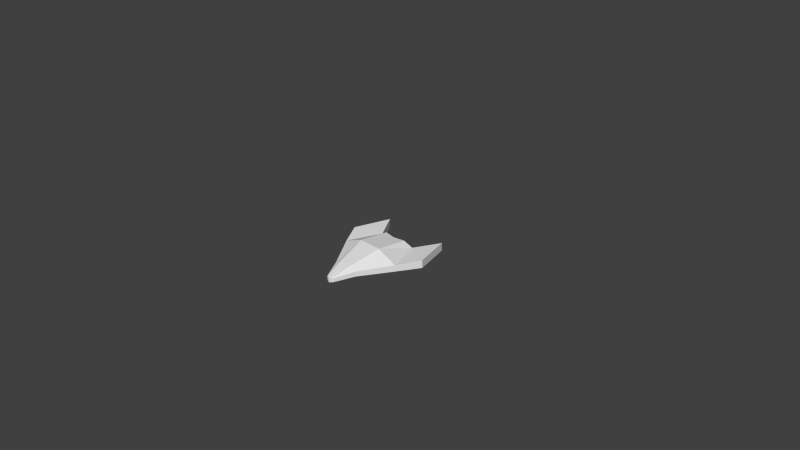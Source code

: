 # Source: ship.blend  (saved by Blender 2.76.0; exported with 4.5.12 LTS)
import bpy
from mathutils import Matrix  # noqa: F401  (used for matrix-valued properties, if any)

bpy.ops.wm.read_factory_settings(use_empty=True)
scene = bpy.context.scene
scene.name = 'Scene'

# ---- collections
col_collection_1 = bpy.data.collections.new('Collection 1'); scene.collection.children.link(col_collection_1)

# ---- materials (node trees are filled in below, after node groups)
mat_material_002 = bpy.data.materials.new('Material.002')
mat_material_002.alpha_threshold = 0.0
mat_material_002.use_transparent_shadow = False
mat_material_002.preview_render_type = 'CUBE'
mat_material_002.roughness = 0.5

# ---- material node trees

# ---- world
world_world = bpy.data.worlds.new('World'); scene.world = world_world
world_world.color = (0.05088, 0.05088, 0.05088)
world_world.use_sun_shadow = False
world_world.sun_shadow_jitter_overblur = 0.0
world_world.cycles.sampling_method = 'MANUAL'
world_world.cycles.sample_map_resolution = 256

# ---- cameras
cam_camera = bpy.data.cameras.new('Camera')
cam_camera.clip_end = 100.0
cam_camera.lens = 35.0
cam_camera.sensor_width = 32.0
cam_camera.sensor_height = 18.0
cam_camera.ortho_scale = 7.314
cam_camera.dof.focus_distance = 0.0
cam_camera.dof.aperture_fstop = 128.0

# ---- meshes
me_cube1_cube1_auv = bpy.data.meshes.new('cube1_cube1_auv')
me_cube1_cube1_auv.from_pydata([(-0.466, -0.0461, 0.061), (-0.4966, -0.03873, -0.7441), (-0.2848, -0.09327, -0.4116), (-0.1696, -0.1474, -0.3812), (-0.1696, -0.1474, 0.061), (-0.09131, -0.1001, 0.4724), (-0.1826, -0.06934, 0.4724), (-0.1826, -0.001722, 0.4724), (-0.466, 0.04563, 0.061), (-0.6476, 0.07144, -0.238), (-0.1696, 0.164, 0.061), (-0.2848, 0.04563, -0.4116), (-0.1696, 0.1165, -0.3812), (-0.05344, -0.04908, 0.7204), (-0.05344, -0.1021, 0.7204), (-0.04083, -0.04908, 0.7346), (-0.04083, -0.1021, 0.7346), (0.0, -0.04908, 0.7441), (0.0, -0.1187, 0.7441), (0.04083, -0.04908, 0.7346), (0.0, 0.04578, 0.4724), (0.0, -0.1167, 0.4724), (0.09131, -0.1001, 0.4724), (0.04083, -0.1021, 0.7346), (0.0, 0.1165, -0.3508), (0.0, 0.164, 0.061), (0.1696, -0.1474, -0.3812), (0.0, -0.164, -0.3508), (0.1696, 0.164, 0.061), (0.1696, 0.1165, -0.3812), (0.0, -0.164, 0.061), (0.1696, -0.1474, 0.061), (-0.6476, -0.03873, -0.238), (-0.4966, 0.07144, -0.7441), (-0.09131, 0.04578, 0.4724), (0.466, -0.0461, 0.061), (0.6476, 0.07144, -0.238), (0.466, 0.04563, 0.061), (0.4966, -0.03873, -0.7441), (0.6476, -0.03873, -0.238), (0.2848, -0.09327, -0.4116), (0.1826, -0.001722, 0.4724), (0.1826, -0.06934, 0.4724), (0.2848, 0.04563, -0.4116), (0.05344, -0.04908, 0.7204), (0.05344, -0.1021, 0.7204), (0.4966, 0.07144, -0.7441), (0.09131, 0.04578, 0.4724)], [], [(0, 1, 2), (0, 3, 4), (0, 5, 6), (0, 7, 8), (8, 9, 0), (8, 7, 10), (2, 1, 11), (2, 3, 0), (11, 9, 8), (11, 3, 2), (11, 10, 12), (13, 7, 14), (14, 15, 13), (14, 5, 16), (14, 7, 6), (17, 15, 18), (17, 19, 20), (18, 15, 16), (18, 5, 21), (18, 19, 17), (18, 22, 23), (24, 3, 12), (24, 10, 25), (24, 26, 27), (24, 28, 29), (27, 3, 24), (27, 26, 30), (25, 28, 24), (30, 3, 27), (30, 5, 4), (30, 26, 31), (30, 22, 21), (32, 0, 9), (32, 1, 0), (9, 11, 33), (9, 1, 32), (33, 11, 1), (33, 1, 9), (16, 15, 14), (16, 5, 18), (15, 20, 34), (15, 7, 13), (12, 3, 11), (12, 10, 24), (10, 11, 8), (10, 20, 25), (10, 7, 34), (4, 3, 30), (4, 5, 0), (34, 20, 10), (34, 7, 15), (20, 15, 17), (20, 28, 25), (21, 5, 30), (21, 22, 18), (6, 5, 14), (6, 7, 0), (35, 36, 37), (35, 38, 39), (35, 26, 40), (35, 22, 31), (35, 41, 42), (37, 43, 28), (37, 36, 43), (37, 41, 35), (40, 38, 35), (40, 26, 43), (43, 38, 40), (43, 26, 29), (44, 19, 45), (44, 41, 19), (45, 19, 23), (45, 22, 42), (45, 41, 44), (39, 38, 36), (36, 35, 39), (36, 38, 46), (46, 43, 36), (38, 43, 46), (23, 19, 18), (23, 22, 45), (19, 41, 47), (29, 26, 24), (29, 28, 43), (28, 20, 47), (28, 41, 37), (31, 26, 35), (31, 22, 30), (47, 20, 19), (47, 41, 28), (42, 22, 35), (42, 41, 45)])
me_cube1_cube1_auv.polygons.foreach_set('use_smooth', [True] * 92)
_k = set([(0, 1), (0, 2), (0, 3), (0, 4), (0, 5), (0, 6), (0, 8), (0, 32), (1, 2), (1, 32), (1, 33), (2, 3), (2, 11), (3, 4), (3, 12), (3, 27), (4, 5), (4, 30), (5, 6), (5, 14), (5, 16), (5, 18), (5, 21), (5, 30), (6, 7), (6, 14), (7, 8), (7, 10), (7, 13), (7, 15), (7, 34), (8, 9), (8, 10), (8, 11), (9, 11), (9, 32), (9, 33), (10, 11), (10, 12), (10, 24), (10, 25), (10, 34), (11, 12), (11, 33), (12, 24), (13, 14), (13, 15), (14, 16), (15, 16), (15, 17), (15, 20), (15, 34), (16, 18), (17, 18), (17, 19), (17, 20), (18, 21), (18, 22), (18, 23), (19, 20), (19, 23), (19, 41), (19, 44), (19, 47), (20, 34), (20, 47), (21, 22), (21, 30), (22, 23), (22, 30), (22, 31), (22, 35), (22, 42), (22, 45), (23, 45), (24, 27), (24, 28), (24, 29), (25, 28), (26, 27), (26, 29), (26, 31), (26, 35), (26, 40), (27, 30), (28, 29), (28, 37), (28, 41), (28, 43), (28, 47), (29, 43), (30, 31), (31, 35), (35, 37), (35, 38), (35, 39), (35, 40), (35, 42), (36, 37), (36, 39), (36, 43), (36, 46), (37, 41), (37, 43), (38, 39), (38, 40), (38, 46), (40, 43), (41, 42), (41, 44), (41, 47), (42, 45), (43, 46), (44, 45)])
me_cube1_cube1_auv.attributes.new('sharp_edge', 'BOOLEAN', 'EDGE').data.foreach_set('value', [ (min(e.vertices), max(e.vertices)) in _k for e in me_cube1_cube1_auv.edges])
_uv = me_cube1_cube1_auv.uv_layers.new(name='UVMap')
_uv.uv.foreach_set('vector', [0.7516, 0.6956, 0.7787, 0.3405, 0.6699, 0.4877, 0.7516, 0.6956, 0.6024, 0.5037, 0.6061, 0.6971, 0.7516, 0.6956, 0.5845, 0.8806, 0.6247, 0.8807, 0.1633, 0.6545, 0.3031, 0.8286, 0.2303, 0.6195, 0.2303, 0.6195, 0.1608, 0.48, 0.1633, 0.6545, 0.2303, 0.6195, 0.3031, 0.8286, 0.3679, 0.6494, 0.383, 0.3268, 0.1872, 0.3464, 0.3597, 0.4275, 0.6699, 0.4877, 0.6024, 0.5037, 0.7516, 0.6956, 1.0, 0.7853, 0.8402, 0.8611, 0.9202, 0.9926, 0.3597, 0.4275, 0.449, 0.2919, 0.383, 0.3268, 0.3597, 0.4275, 0.3679, 0.6494, 0.4094, 0.4628, 0.3226, 0.9344, 0.3031, 0.8286, 0.2793, 0.9593, 0.2793, 0.9593, 0.335, 0.9406, 0.3226, 0.9344, 0.5839, 0.992, 0.5845, 0.8806, 0.5662, 0.9926, 0.2793, 0.9593, 0.3031, 0.8286, 0.2151, 0.8684, 0.3487, 0.9487, 0.335, 0.9406, 0.2978, 0.9926, 0.3487, 0.9487, 0.335, 0.9406, 0.3836, 0.8455, 0.2978, 0.9926, 0.335, 0.9406, 0.2911, 0.9744, 0.547, 0.9917, 0.5845, 0.8806, 0.5436, 0.8817, 0.2978, 0.9926, 0.335, 0.9406, 0.3487, 0.9487, 0.547, 0.9917, 0.5845, 0.8806, 0.5662, 0.9926, 0.4812, 0.4867, 0.449, 0.2919, 0.4094, 0.4628, 0.4812, 0.4867, 0.3679, 0.6494, 0.4391, 0.6683, 0.4812, 0.4867, 0.449, 0.2919, 0.5277, 0.304, 0.4812, 0.4867, 0.3679, 0.6494, 0.4094, 0.4628, 0.5277, 0.304, 0.449, 0.2919, 0.4812, 0.4867, 0.5277, 0.5187, 0.6024, 0.5037, 0.5317, 0.6999, 0.4391, 0.6683, 0.3679, 0.6494, 0.4812, 0.4867, 0.5317, 0.6999, 0.6024, 0.5037, 0.5277, 0.5187, 0.5317, 0.6999, 0.5845, 0.8806, 0.6061, 0.6971, 0.5317, 0.6999, 0.6024, 0.5037, 0.6061, 0.6971, 0.5317, 0.6999, 0.5845, 0.8806, 0.5436, 0.8817, 0.1185, 0.5048, 0.1633, 0.6545, 0.1608, 0.48, 0.8402, 0.5643, 0.7787, 0.3405, 0.7516, 0.6956, 0.8402, 0.8611, 1.0, 0.7853, 0.9068, 0.6392, 0.1608, 0.48, 0.0, 0.3021, 0.1185, 0.5048, 0.1754, 0.3971, 0.3597, 0.4275, 0.1872, 0.3464, 0.04229, 0.2773, 0.0, 0.3021, 0.1608, 0.48, 0.2911, 0.9744, 0.335, 0.9406, 0.2793, 0.9593, 0.5662, 0.9926, 0.5845, 0.8806, 0.547, 0.9917, 0.335, 0.9406, 0.3836, 0.8455, 0.3466, 0.834, 0.335, 0.9406, 0.3031, 0.8286, 0.3226, 0.9344, 0.4094, 0.4628, 0.449, 0.2919, 0.3597, 0.4275, 0.4094, 0.4628, 0.3679, 0.6494, 0.4812, 0.4867, 0.3679, 0.6494, 0.3597, 0.4275, 0.2303, 0.6195, 0.3679, 0.6494, 0.3836, 0.8455, 0.4391, 0.6683, 0.3679, 0.6494, 0.3031, 0.8286, 0.3466, 0.834, 0.6061, 0.6971, 0.6024, 0.5037, 0.5317, 0.6999, 0.6061, 0.6971, 0.5845, 0.8806, 0.7516, 0.6956, 0.3466, 0.834, 0.3836, 0.8455, 0.3679, 0.6494, 0.3466, 0.834, 0.3031, 0.8286, 0.335, 0.9406, 0.3836, 0.8455, 0.335, 0.9406, 0.3487, 0.9487, 0.3836, 0.8455, 0.3679, 0.6494, 0.4391, 0.6683, 0.5436, 0.8817, 0.5845, 0.8806, 0.5317, 0.6999, 0.5436, 0.8817, 0.5845, 0.8806, 0.547, 0.9917, 0.6247, 0.8807, 0.5845, 0.8806, 0.5839, 0.992, 0.2151, 0.8684, 0.3031, 0.8286, 0.1633, 0.6545, 0.1633, 0.6545, 0.1608, 0.48, 0.2303, 0.6195, 0.7516, 0.6956, 0.7787, 0.3405, 0.8402, 0.5643, 0.7516, 0.6956, 0.6024, 0.5037, 0.6699, 0.4877, 0.7516, 0.6956, 0.5845, 0.8806, 0.6061, 0.6971, 0.1633, 0.6545, 0.3031, 0.8286, 0.2151, 0.8684, 0.2303, 0.6195, 0.3597, 0.4275, 0.3679, 0.6494, 0.9202, 0.9926, 0.8402, 0.8611, 1.0, 0.7853, 0.2303, 0.6195, 0.3031, 0.8286, 0.1633, 0.6545, 0.6699, 0.4877, 0.7787, 0.3405, 0.7516, 0.6956, 0.383, 0.3268, 0.449, 0.2919, 0.3597, 0.4275, 0.3597, 0.4275, 0.1872, 0.3464, 0.383, 0.3268, 0.3597, 0.4275, 0.449, 0.2919, 0.4094, 0.4628, 0.3226, 0.9344, 0.335, 0.9406, 0.2793, 0.9593, 0.3226, 0.9344, 0.3031, 0.8286, 0.335, 0.9406, 0.2793, 0.9593, 0.335, 0.9406, 0.2911, 0.9744, 0.5839, 0.992, 0.5845, 0.8806, 0.6247, 0.8807, 0.2793, 0.9593, 0.3031, 0.8286, 0.3226, 0.9344, 0.1185, 0.5048, 0.0, 0.3021, 0.1608, 0.48, 0.1608, 0.48, 0.1633, 0.6545, 0.1185, 0.5048, 0.1608, 0.48, 0.0, 0.3021, 0.04229, 0.2773, 0.9068, 0.6392, 1.0, 0.7853, 0.8402, 0.8611, 0.1872, 0.3464, 0.3597, 0.4275, 0.1754, 0.3971, 0.2911, 0.9744, 0.335, 0.9406, 0.2978, 0.9926, 0.5662, 0.9926, 0.5845, 0.8806, 0.5839, 0.992, 0.335, 0.9406, 0.3031, 0.8286, 0.3466, 0.834, 0.4094, 0.4628, 0.449, 0.2919, 0.4812, 0.4867, 0.4094, 0.4628, 0.3679, 0.6494, 0.3597, 0.4275, 0.3679, 0.6494, 0.3836, 0.8455, 0.3466, 0.834, 0.3679, 0.6494, 0.3031, 0.8286, 0.2303, 0.6195, 0.6061, 0.6971, 0.6024, 0.5037, 0.7516, 0.6956, 0.6061, 0.6971, 0.5845, 0.8806, 0.5317, 0.6999, 0.3466, 0.834, 0.3836, 0.8455, 0.335, 0.9406, 0.3466, 0.834, 0.3031, 0.8286, 0.3679, 0.6494, 0.6247, 0.8807, 0.5845, 0.8806, 0.7516, 0.6956, 0.2151, 0.8684, 0.3031, 0.8286, 0.2793, 0.9593])
me_cube1_cube1_auv.materials.append(mat_material_002)
me_cube1_cube1_auv.use_remesh_preserve_volume = False
me_cube1_cube1_auv.use_remesh_preserve_attributes = False
me_cube1_cube1_auv.use_mirror_vertex_groups = False
me_cube1_cube1_auv.update()
me_cube1_cube1_auv.normals_split_custom_set([tuple(v) for v in zip(*[iter([-0.2502, -0.9682, 0.0006437, -0.2502, -0.9682, 0.0006437, -0.2502, -0.9682, 0.0006437, -0.3235, -0.9462, 0.0, -0.3235, -0.9462, 0.0, -0.3235, -0.9462, 0.0, -0.3148, -0.9349, 0.1641, -0.3148, -0.9349, 0.1641, -0.3148, -0.9349, 0.1641, -0.8235, 0.0, 0.5673, -0.8235, 0.0, 0.5673, -0.8235, 0.0, 0.5673, -0.8548, 0.0, 0.5189, -0.8548, 0.0, 0.5189, -0.8548, 0.0, 0.5189, -0.3487, 0.8731, 0.3407, -0.3487, 0.8731, 0.3407, -0.3487, 0.8731, 0.3407, 0.8434, 0.0, -0.5374, 0.8434, 0.0, -0.5374, 0.8434, 0.0, -0.5374, -0.4103, -0.9095, -0.0666, -0.4103, -0.9095, -0.0666, -0.4103, -0.9095, -0.0666, 0.08675, 0.9957, 0.03327, 0.08675, 0.9957, 0.03327, 0.08675, 0.9957, 0.03327, 0.2556, 0.0, -0.9668, 0.2556, 0.0, -0.9668, 0.2556, 0.0, -0.9668, -0.5043, 0.8586, -0.09223, -0.5043, 0.8586, -0.09223, -0.5043, 0.8586, -0.09223, -0.8869, 0.0, 0.4619, -0.8869, 0.0, 0.4619, -0.8869, 0.0, 0.4619, -0.7459, 0.0, 0.666, -0.7459, 0.0, 0.666, -0.7459, 0.0, 0.666, 0.01117, -0.9999, -0.009971, 0.01117, -0.9999, -0.009971, 0.01117, -0.9999, -0.009971, -0.8869, 0.0, 0.4619, -0.8869, 0.0, 0.4619, -0.8869, 0.0, 0.4619, -0.2284, 0.0, 0.9736, -0.2284, 0.0, 0.9736, -0.2284, 0.0, 0.9736, 0.07708, 0.9413, 0.3286, 0.07708, 0.9413, 0.3286, 0.07708, 0.9413, 0.3286, -0.2284, 0.0, 0.9736, -0.2284, 0.0, 0.9736, -0.2284, 0.0, 0.9736, -0.1788, -0.9839, -0.007424, -0.1788, -0.9839, -0.007424, -0.1788, -0.9839, -0.007424, 0.2284, 0.0, 0.9736, 0.2284, 0.0, 0.9736, 0.2284, 0.0, 0.9736, 0.3892, -0.9187, 0.06775, 0.3892, -0.9187, 0.06775, 0.3892, -0.9187, 0.06775, 0.1766, 0.0, -0.9843, 0.1766, 0.0, -0.9843, 0.1766, 0.0, -0.9843, 0.0, 0.9934, -0.1146, 0.0, 0.9934, -0.1146, 0.0, 0.9934, -0.1146, -0.1766, 0.0, -0.9843, -0.1766, 0.0, -0.9843, -0.1766, 0.0, -0.9843, -0.01916, 0.9941, -0.1068, -0.01916, 0.9941, -0.1068, -0.01916, 0.9941, -0.1068, 0.1766, 0.0, -0.9843, 0.1766, 0.0, -0.9843, 0.1766, 0.0, -0.9843, 0.09736, -0.9952, 0.0, 0.09736, -0.9952, 0.0, 0.09736, -0.9952, 0.0, 0.0, 0.9934, -0.1146, 0.0, 0.9934, -0.1146, 0.0, 0.9934, -0.1146, -0.09736, -0.9952, 0.0, -0.09736, -0.9952, 0.0, -0.09736, -0.9952, 0.0, -0.09651, -0.9866, 0.1319, -0.09651, -0.9866, 0.1319, -0.09651, -0.9866, 0.1319, 0.09736, -0.9952, 0.0, 0.09736, -0.9952, 0.0, 0.09736, -0.9952, 0.0, 0.1776, -0.9776, 0.1125, 0.1776, -0.9776, 0.1125, 0.1776, -0.9776, 0.1125, -0.8548, 0.0, 0.5189, -0.8548, 0.0, 0.5189, -0.8548, 0.0, 0.5189, -0.02722, -0.9996, -0.008117, -0.02722, -0.9996, -0.008117, -0.02722, -0.9996, -0.008117, 0.08267, 0.9963, 0.02466, 0.08267, 0.9963, 0.02466, 0.08267, 0.9963, 0.02466, -0.9583, 0.0, -0.2858, -0.9583, 0.0, -0.2858, -0.9583, 0.0, -0.2858, 0.8434, 0.0, -0.5374, 0.8434, 0.0, -0.5374, 0.8434, 0.0, -0.5374, -0.9583, 0.0, -0.2858, -0.9583, 0.0, -0.2858, -0.9583, 0.0, -0.2858, -0.7459, 0.0, 0.666, -0.7459, 0.0, 0.666, -0.7459, 0.0, 0.666, -0.3892, -0.9187, 0.06775, -0.3892, -0.9187, 0.06775, -0.3892, -0.9187, 0.06775, 0.0, 0.9403, 0.3403, 0.0, 0.9403, 0.3403, 0.0, 0.9403, 0.3403, -0.4228, 0.8239, 0.3775, -0.4228, 0.8239, 0.3775, -0.4228, 0.8239, 0.3775, 0.2556, 0.0, -0.9668, 0.2556, 0.0, -0.9668, 0.2556, 0.0, -0.9668, 0.01916, 0.9941, -0.1068, 0.01916, 0.9941, -0.1068, 0.01916, 0.9941, -0.1068, -0.3672, 0.9194, -0.1408, -0.3672, 0.9194, -0.1408, -0.3672, 0.9194, -0.1408, 0.0, 0.9611, 0.2763, 0.0, 0.9611, 0.2763, 0.0, 0.9611, 0.2763, -0.4366, 0.8392, 0.3243, -0.4366, 0.8392, 0.3243, -0.4366, 0.8392, 0.3243, -0.09736, -0.9952, 0.0, -0.09736, -0.9952, 0.0, -0.09736, -0.9952, 0.0, -0.3189, -0.9328, 0.1681, -0.3189, -0.9328, 0.1681, -0.3189, -0.9328, 0.1681, 0.0, 0.9611, 0.2763, 0.0, 0.9611, 0.2763, 0.0, 0.9611, 0.2763, -0.427, 0.8209, 0.3792, -0.427, 0.8209, 0.3792, -0.427, 0.8209, 0.3792, -0.07708, 0.9413, 0.3286, -0.07708, 0.9413, 0.3286, -0.07708, 0.9413, 0.3286, 0.0, 0.9611, 0.2763, 0.0, 0.9611, 0.2763, 0.0, 0.9611, 0.2763, -0.1776, -0.9776, 0.1125, -0.1776, -0.9776, 0.1125, -0.1776, -0.9776, 0.1125, 0.1788, -0.9839, -0.007424, 0.1788, -0.9839, -0.007424, 0.1788, -0.9839, -0.007424, -0.3189, -0.9469, 0.04087, -0.3189, -0.9469, 0.04087, -0.3189, -0.9469, 0.04087, -0.8235, 0.0, 0.5673, -0.8235, 0.0, 0.5673, -0.8235, 0.0, 0.5673, 0.8548, 0.0, 0.5189, 0.8548, 0.0, 0.5189, 0.8548, 0.0, 0.5189, 0.02722, -0.9996, -0.008117, 0.02722, -0.9996, -0.008117, 0.02722, -0.9996, -0.008117, 0.4103, -0.9095, -0.0666, 0.4103, -0.9095, -0.0666, 0.4103, -0.9095, -0.0666, 0.3189, -0.9328, 0.1681, 0.3189, -0.9328, 0.1681, 0.3189, -0.9328, 0.1681, 0.8235, 0.0, 0.5673, 0.8235, 0.0, 0.5673, 0.8235, 0.0, 0.5673, 0.3672, 0.9194, -0.1408, 0.3672, 0.9194, -0.1408, 0.3672, 0.9194, -0.1408, -0.08675, 0.9957, 0.03327, -0.08675, 0.9957, 0.03327, -0.08675, 0.9957, 0.03327, 0.8235, 0.0, 0.5673, 0.8235, 0.0, 0.5673, 0.8235, 0.0, 0.5673, 0.2502, -0.9682, 0.0006437, 0.2502, -0.9682, 0.0006437, 0.2502, -0.9682, 0.0006437, -0.2556, 0.0, -0.9668, -0.2556, 0.0, -0.9668, -0.2556, 0.0, -0.9668, -0.8434, 0.0, -0.5374, -0.8434, 0.0, -0.5374, -0.8434, 0.0, -0.5374, -0.2556, 0.0, -0.9668, -0.2556, 0.0, -0.9668, -0.2556, 0.0, -0.9668, 0.7459, 0.0, 0.666, 0.7459, 0.0, 0.666, 0.7459, 0.0, 0.666, 0.4228, 0.8239, 0.3775, 0.4228, 0.8239, 0.3775, 0.4228, 0.8239, 0.3775, 0.7459, 0.0, 0.666, 0.7459, 0.0, 0.666, 0.7459, 0.0, 0.666, 0.3189, -0.9469, 0.04087, 0.3189, -0.9469, 0.04087, 0.3189, -0.9469, 0.04087, 0.8869, 0.0, 0.4619, 0.8869, 0.0, 0.4619, 0.8869, 0.0, 0.4619, 0.9583, 0.0, -0.2858, 0.9583, 0.0, -0.2858, 0.9583, 0.0, -0.2858, 0.8548, 0.0, 0.5189, 0.8548, 0.0, 0.5189, 0.8548, 0.0, 0.5189, 0.9583, 0.0, -0.2858, 0.9583, 0.0, -0.2858, 0.9583, 0.0, -0.2858, -0.08267, 0.9963, 0.02466, -0.08267, 0.9963, 0.02466, -0.08267, 0.9963, 0.02466, -0.8434, 0.0, -0.5374, -0.8434, 0.0, -0.5374, -0.8434, 0.0, -0.5374, 0.2284, 0.0, 0.9736, 0.2284, 0.0, 0.9736, 0.2284, 0.0, 0.9736, -0.01117, -0.9999, -0.009971, -0.01117, -0.9999, -0.009971, -0.01117, -0.9999, -0.009971, 0.427, 0.8209, 0.3792, 0.427, 0.8209, 0.3792, 0.427, 0.8209, 0.3792, -0.1766, 0.0, -0.9843, -0.1766, 0.0, -0.9843, -0.1766, 0.0, -0.9843, 0.5043, 0.8586, -0.09223, 0.5043, 0.8586, -0.09223, 0.5043, 0.8586, -0.09223, 0.0, 0.9611, 0.2763, 0.0, 0.9611, 0.2763, 0.0, 0.9611, 0.2763, 0.3487, 0.8731, 0.3407, 0.3487, 0.8731, 0.3407, 0.3487, 0.8731, 0.3407, 0.3235, -0.9462, 0.0, 0.3235, -0.9462, 0.0, 0.3235, -0.9462, 0.0, 0.09651, -0.9866, 0.1319, 0.09651, -0.9866, 0.1319, 0.09651, -0.9866, 0.1319, 0.0, 0.9403, 0.3403, 0.0, 0.9403, 0.3403, 0.0, 0.9403, 0.3403, 0.4366, 0.8392, 0.3243, 0.4366, 0.8392, 0.3243, 0.4366, 0.8392, 0.3243, 0.3148, -0.9349, 0.1641, 0.3148, -0.9349, 0.1641, 0.3148, -0.9349, 0.1641, 0.8869, 0.0, 0.4619, 0.8869, 0.0, 0.4619, 0.8869, 0.0, 0.4619])] * 3)])

# ---- objects
ob_ship = bpy.data.objects.new('ship', me_cube1_cube1_auv)
ob_camera = bpy.data.objects.new('Camera', cam_camera)

# ---- transforms, parenting, visibility, modifiers, constraints
ob_ship.location = (0.0, 0.0, 0.0)
ob_ship.rotation_euler = (1.571, -0.0, 0.0)
ob_ship.lineart.crease_threshold = 0.0
ob_camera.location = (7.481, -6.508, 5.344)
ob_camera.rotation_euler = (1.109, 0.01082, 0.8149)
ob_camera.lock_rotations_4d = False
ob_camera.empty_display_type = 'ARROWS'
ob_camera.color = (0.0, 0.0, 0.0, 0.0)
ob_camera.display_type = 'WIRE'
ob_camera.lineart.crease_threshold = 0.0

# ---- collection membership
col_collection_1.objects.link(ob_ship)
col_collection_1.objects.link(ob_camera)

# ---- scene / render settings (as saved in the file)
scene.camera = ob_camera
scene.frame_start = 1; scene.frame_end = 250; scene.frame_set(1)
scene.render.engine = 'BLENDER_EEVEE_NEXT'
scene.render.resolution_percentage = 50
scene.render.dither_intensity = 0.0
scene.cycles.use_denoising = False
scene.cycles.samples = 10
scene.cycles.sampling_pattern = 'TABULATED_SOBOL'
scene.cycles.light_sampling_threshold = 0.0
scene.cycles.use_adaptive_sampling = False
scene.cycles.use_light_tree = False
scene.cycles.blur_glossy = 0.0
scene.cycles.pixel_filter_type = 'GAUSSIAN'
scene.cycles.sample_clamp_indirect = 0.0
scene.view_settings.view_transform = 'Standard'
bpy.context.view_layer.update()

# ---- added for rendering (the .blend has no usable light): sun
light_auto_sun = bpy.data.lights.new('AutoSun', 'SUN')
light_auto_sun.energy = 3.0
light_auto_sun.angle = 0.0523599
ob_auto_sun = bpy.data.objects.new('AutoSun', light_auto_sun)
scene.collection.objects.link(ob_auto_sun)
ob_auto_sun.rotation_euler = (0.872665, 0.174533, 0.523599)
bpy.context.view_layer.update()
